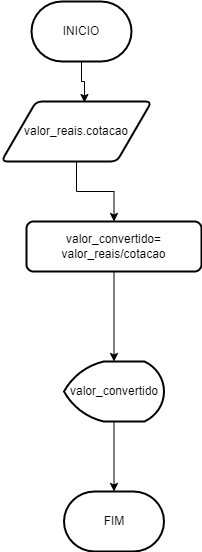

The diagram above was exported from draw.io. Its source (the exported page's mxGraphModel, read from the mxfile embedded in the PNG):
<mxGraphModel dx="1422" dy="737" grid="1" gridSize="10" guides="1" tooltips="1" connect="1" arrows="1" fold="1" page="1" pageScale="1" pageWidth="827" pageHeight="1169" math="0" shadow="0">
  <root>
    <mxCell id="0" />
    <mxCell id="1" parent="0" />
    <mxCell id="Ili5fRDVxgISsJOh2o4t-21" style="edgeStyle=orthogonalEdgeStyle;rounded=0;orthogonalLoop=1;jettySize=auto;html=1;exitX=0.5;exitY=1;exitDx=0;exitDy=0;entryX=0.5;entryY=0;entryDx=0;entryDy=0;" edge="1" parent="1" source="Ili5fRDVxgISsJOh2o4t-2" target="Ili5fRDVxgISsJOh2o4t-9">
      <mxGeometry relative="1" as="geometry" />
    </mxCell>
    <mxCell id="Ili5fRDVxgISsJOh2o4t-2" value="valor_reais.cotacao" style="shape=parallelogram;html=1;strokeWidth=2;perimeter=parallelogramPerimeter;whiteSpace=wrap;rounded=1;arcSize=12;size=0.23;" vertex="1" parent="1">
      <mxGeometry x="60" y="110" width="150" height="60" as="geometry" />
    </mxCell>
    <mxCell id="Ili5fRDVxgISsJOh2o4t-13" style="edgeStyle=orthogonalEdgeStyle;rounded=0;orthogonalLoop=1;jettySize=auto;html=1;exitX=0.5;exitY=1;exitDx=0;exitDy=0;" edge="1" parent="1" source="Ili5fRDVxgISsJOh2o4t-9" target="Ili5fRDVxgISsJOh2o4t-11">
      <mxGeometry relative="1" as="geometry" />
    </mxCell>
    <mxCell id="Ili5fRDVxgISsJOh2o4t-9" value="&lt;span&gt;valor_convertido=&lt;br&gt;valor_reais/cotacao&lt;/span&gt;" style="rounded=1;whiteSpace=wrap;html=1;absoluteArcSize=1;arcSize=14;strokeWidth=2;" vertex="1" parent="1">
      <mxGeometry x="85" y="230" width="175" height="50" as="geometry" />
    </mxCell>
    <mxCell id="Ili5fRDVxgISsJOh2o4t-16" style="edgeStyle=orthogonalEdgeStyle;rounded=0;orthogonalLoop=1;jettySize=auto;html=1;exitX=0.5;exitY=1;exitDx=0;exitDy=0;exitPerimeter=0;" edge="1" parent="1" source="Ili5fRDVxgISsJOh2o4t-11" target="Ili5fRDVxgISsJOh2o4t-15">
      <mxGeometry relative="1" as="geometry" />
    </mxCell>
    <mxCell id="Ili5fRDVxgISsJOh2o4t-11" value="valor_convertido" style="strokeWidth=2;html=1;shape=mxgraph.flowchart.display;whiteSpace=wrap;" vertex="1" parent="1">
      <mxGeometry x="122.5" y="370" width="100" height="60" as="geometry" />
    </mxCell>
    <mxCell id="Ili5fRDVxgISsJOh2o4t-15" value="FIM" style="strokeWidth=2;html=1;shape=mxgraph.flowchart.terminator;whiteSpace=wrap;" vertex="1" parent="1">
      <mxGeometry x="122.5" y="500" width="100" height="60" as="geometry" />
    </mxCell>
    <mxCell id="Ili5fRDVxgISsJOh2o4t-25" style="edgeStyle=orthogonalEdgeStyle;rounded=0;orthogonalLoop=1;jettySize=auto;html=1;exitX=0.5;exitY=1;exitDx=0;exitDy=0;exitPerimeter=0;entryX=0.553;entryY=0.017;entryDx=0;entryDy=0;entryPerimeter=0;" edge="1" parent="1" source="Ili5fRDVxgISsJOh2o4t-17" target="Ili5fRDVxgISsJOh2o4t-2">
      <mxGeometry relative="1" as="geometry" />
    </mxCell>
    <mxCell id="Ili5fRDVxgISsJOh2o4t-17" value="INICIO" style="strokeWidth=2;html=1;shape=mxgraph.flowchart.terminator;whiteSpace=wrap;" vertex="1" parent="1">
      <mxGeometry x="90" y="10" width="100" height="60" as="geometry" />
    </mxCell>
  </root>
</mxGraphModel>